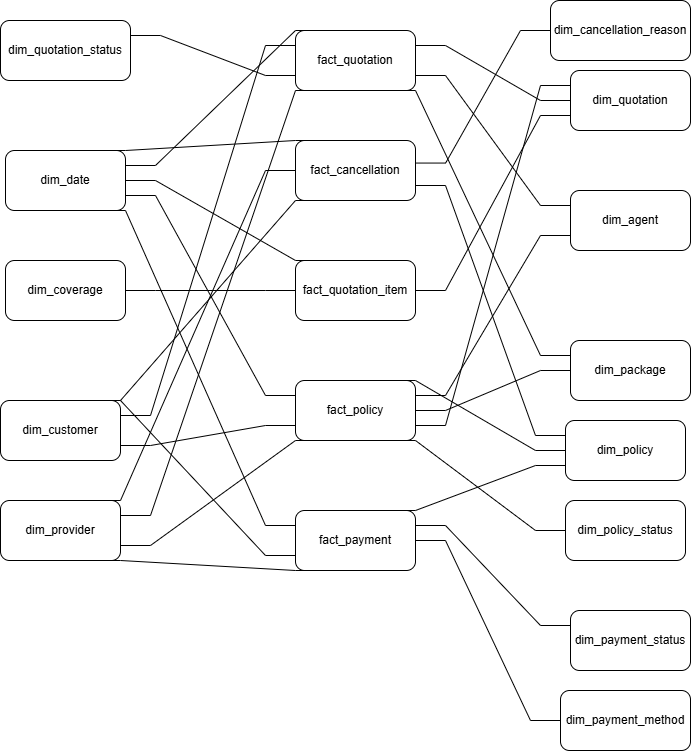

The diagram above was exported from draw.io. Its source (the exported page's mxGraphModel, read from the mxfile embedded in the PNG):
<mxGraphModel dx="1047" dy="810" grid="1" gridSize="10" guides="1" tooltips="1" connect="1" arrows="1" fold="1" page="1" pageScale="1" pageWidth="850" pageHeight="1100" math="0" shadow="0">
  <root>
    <mxCell id="0" />
    <mxCell id="1" parent="0" />
    <mxCell id="4kyQvDQMBKU5X3uGvNh3-1" parent="1" style="rounded=1;whiteSpace=wrap;html=1;" value="fact_policy" vertex="1">
      <mxGeometry height="60" width="120" x="655" y="640" as="geometry" />
    </mxCell>
    <mxCell id="4kyQvDQMBKU5X3uGvNh3-2" parent="1" style="rounded=1;whiteSpace=wrap;html=1;" value="fact_payment" vertex="1">
      <mxGeometry height="60" width="120" x="655" y="770" as="geometry" />
    </mxCell>
    <mxCell id="4kyQvDQMBKU5X3uGvNh3-3" parent="1" style="rounded=1;whiteSpace=wrap;html=1;" value="fact_quotation_item" vertex="1">
      <mxGeometry height="60" width="120" x="655" y="520" as="geometry" />
    </mxCell>
    <mxCell id="4kyQvDQMBKU5X3uGvNh3-4" parent="1" style="rounded=1;whiteSpace=wrap;html=1;" value="dim_date" vertex="1">
      <mxGeometry height="60" width="120" x="365" y="410" as="geometry" />
    </mxCell>
    <mxCell id="4kyQvDQMBKU5X3uGvNh3-5" parent="1" style="rounded=1;whiteSpace=wrap;html=1;" value="dim_customer" vertex="1">
      <mxGeometry height="60" width="120" x="360" y="660" as="geometry" />
    </mxCell>
    <mxCell id="4kyQvDQMBKU5X3uGvNh3-6" parent="1" style="rounded=1;whiteSpace=wrap;html=1;" value="dim_agent" vertex="1">
      <mxGeometry height="60" width="120" x="930" y="450" as="geometry" />
    </mxCell>
    <mxCell id="4kyQvDQMBKU5X3uGvNh3-7" parent="1" style="rounded=1;whiteSpace=wrap;html=1;" value="dim_quotation_status" vertex="1">
      <mxGeometry height="60" width="130" x="360" y="280" as="geometry" />
    </mxCell>
    <mxCell id="4kyQvDQMBKU5X3uGvNh3-8" parent="1" style="rounded=1;whiteSpace=wrap;html=1;" value="dim_policy_status" vertex="1">
      <mxGeometry height="60" width="120" x="925" y="760" as="geometry" />
    </mxCell>
    <mxCell id="4kyQvDQMBKU5X3uGvNh3-10" parent="1" style="rounded=1;whiteSpace=wrap;html=1;" value="dim_payment_status" vertex="1">
      <mxGeometry height="60" width="120" x="930" y="870" as="geometry" />
    </mxCell>
    <mxCell id="4kyQvDQMBKU5X3uGvNh3-11" parent="1" style="rounded=1;whiteSpace=wrap;html=1;" value="dim_provider" vertex="1">
      <mxGeometry height="60" width="120" x="360" y="760" as="geometry" />
    </mxCell>
    <mxCell id="4kyQvDQMBKU5X3uGvNh3-12" parent="1" style="rounded=1;whiteSpace=wrap;html=1;" value="dim_package" vertex="1">
      <mxGeometry height="60" width="120" x="930" y="600" as="geometry" />
    </mxCell>
    <mxCell id="4kyQvDQMBKU5X3uGvNh3-13" parent="1" style="rounded=1;whiteSpace=wrap;html=1;" value="dim_coverage" vertex="1">
      <mxGeometry height="60" width="120" x="365" y="520" as="geometry" />
    </mxCell>
    <mxCell id="4kyQvDQMBKU5X3uGvNh3-14" parent="1" style="rounded=1;whiteSpace=wrap;html=1;" value="fact_quotation" vertex="1">
      <mxGeometry height="60" width="120" x="655" y="290" as="geometry" />
    </mxCell>
    <mxCell id="4kyQvDQMBKU5X3uGvNh3-15" parent="1" style="rounded=1;whiteSpace=wrap;html=1;" value="dim_payment_method" vertex="1">
      <mxGeometry height="60" width="130" x="920" y="950" as="geometry" />
    </mxCell>
    <mxCell id="4kyQvDQMBKU5X3uGvNh3-16" edge="1" parent="1" source="4kyQvDQMBKU5X3uGvNh3-4" style="endArrow=none;html=1;rounded=0;exitX=1;exitY=0.25;exitDx=0;exitDy=0;entryX=0.25;entryY=0;entryDx=0;entryDy=0;edgeStyle=entityRelationEdgeStyle;" target="4kyQvDQMBKU5X3uGvNh3-14" value="">
      <mxGeometry relative="1" as="geometry">
        <mxPoint x="640" y="700" as="sourcePoint" />
        <mxPoint x="800" y="700" as="targetPoint" />
      </mxGeometry>
    </mxCell>
    <mxCell id="4kyQvDQMBKU5X3uGvNh3-18" edge="1" parent="1" source="4kyQvDQMBKU5X3uGvNh3-11" style="endArrow=none;html=1;rounded=0;exitX=1;exitY=0.25;exitDx=0;exitDy=0;entryX=0.25;entryY=1;entryDx=0;entryDy=0;edgeStyle=entityRelationEdgeStyle;" target="4kyQvDQMBKU5X3uGvNh3-14" value="">
      <mxGeometry relative="1" as="geometry">
        <mxPoint x="580" y="680" as="sourcePoint" />
        <mxPoint x="775" y="765" as="targetPoint" />
      </mxGeometry>
    </mxCell>
    <mxCell id="4kyQvDQMBKU5X3uGvNh3-19" edge="1" parent="1" source="4kyQvDQMBKU5X3uGvNh3-7" style="endArrow=none;html=1;rounded=0;exitX=1;exitY=0.25;exitDx=0;exitDy=0;entryX=0;entryY=0.75;entryDx=0;entryDy=0;edgeStyle=entityRelationEdgeStyle;" target="4kyQvDQMBKU5X3uGvNh3-14" value="">
      <mxGeometry relative="1" as="geometry">
        <mxPoint x="560" y="570" as="sourcePoint" />
        <mxPoint x="755" y="655" as="targetPoint" />
      </mxGeometry>
    </mxCell>
    <mxCell id="4kyQvDQMBKU5X3uGvNh3-20" edge="1" parent="1" source="4kyQvDQMBKU5X3uGvNh3-5" style="endArrow=none;html=1;rounded=0;exitX=1;exitY=0.25;exitDx=0;exitDy=0;entryX=0;entryY=0.25;entryDx=0;entryDy=0;edgeStyle=entityRelationEdgeStyle;" target="4kyQvDQMBKU5X3uGvNh3-14" value="">
      <mxGeometry relative="1" as="geometry">
        <mxPoint x="540" y="680" as="sourcePoint" />
        <mxPoint x="735" y="765" as="targetPoint" />
      </mxGeometry>
    </mxCell>
    <mxCell id="4kyQvDQMBKU5X3uGvNh3-21" edge="1" parent="1" source="4kyQvDQMBKU5X3uGvNh3-14" style="endArrow=none;html=1;rounded=0;exitX=0.75;exitY=1;exitDx=0;exitDy=0;entryX=0;entryY=0.25;entryDx=0;entryDy=0;edgeStyle=entityRelationEdgeStyle;" target="4kyQvDQMBKU5X3uGvNh3-12" value="">
      <mxGeometry relative="1" as="geometry">
        <mxPoint x="840" y="700" as="sourcePoint" />
        <mxPoint x="1035" y="785" as="targetPoint" />
      </mxGeometry>
    </mxCell>
    <mxCell id="4kyQvDQMBKU5X3uGvNh3-22" edge="1" parent="1" source="4kyQvDQMBKU5X3uGvNh3-14" style="endArrow=none;html=1;rounded=0;exitX=1;exitY=0.75;exitDx=0;exitDy=0;entryX=0;entryY=0.25;entryDx=0;entryDy=0;edgeStyle=entityRelationEdgeStyle;" target="4kyQvDQMBKU5X3uGvNh3-6" value="">
      <mxGeometry relative="1" as="geometry">
        <mxPoint x="860" y="810" as="sourcePoint" />
        <mxPoint x="1055" y="895" as="targetPoint" />
      </mxGeometry>
    </mxCell>
    <mxCell id="4kyQvDQMBKU5X3uGvNh3-23" edge="1" parent="1" source="4kyQvDQMBKU5X3uGvNh3-4" style="endArrow=none;html=1;rounded=0;exitX=1;exitY=0.5;exitDx=0;exitDy=0;entryX=0.25;entryY=0;entryDx=0;entryDy=0;edgeStyle=entityRelationEdgeStyle;" target="4kyQvDQMBKU5X3uGvNh3-3" value="">
      <mxGeometry relative="1" as="geometry">
        <mxPoint x="550" y="440" as="sourcePoint" />
        <mxPoint x="745" y="525" as="targetPoint" />
      </mxGeometry>
    </mxCell>
    <mxCell id="4kyQvDQMBKU5X3uGvNh3-30" edge="1" parent="1" source="4kyQvDQMBKU5X3uGvNh3-13" style="endArrow=none;html=1;rounded=0;exitX=1;exitY=0.5;exitDx=0;exitDy=0;entryX=0;entryY=0.5;entryDx=0;entryDy=0;edgeStyle=entityRelationEdgeStyle;" target="4kyQvDQMBKU5X3uGvNh3-3" value="">
      <mxGeometry relative="1" as="geometry">
        <mxPoint x="580" y="580" as="sourcePoint" />
        <mxPoint x="775" y="665" as="targetPoint" />
      </mxGeometry>
    </mxCell>
    <mxCell id="4kyQvDQMBKU5X3uGvNh3-31" edge="1" parent="1" source="4kyQvDQMBKU5X3uGvNh3-4" style="endArrow=none;html=1;rounded=0;exitX=1;exitY=0.75;exitDx=0;exitDy=0;entryX=0;entryY=0.25;entryDx=0;entryDy=0;edgeStyle=entityRelationEdgeStyle;" target="4kyQvDQMBKU5X3uGvNh3-1" value="">
      <mxGeometry relative="1" as="geometry">
        <mxPoint x="660" y="350" as="sourcePoint" />
        <mxPoint x="825" y="420" as="targetPoint" />
      </mxGeometry>
    </mxCell>
    <mxCell id="4kyQvDQMBKU5X3uGvNh3-33" edge="1" parent="1" source="4kyQvDQMBKU5X3uGvNh3-5" style="endArrow=none;html=1;rounded=0;exitX=1;exitY=0.75;exitDx=0;exitDy=0;entryX=0;entryY=0.75;entryDx=0;entryDy=0;edgeStyle=entityRelationEdgeStyle;" target="4kyQvDQMBKU5X3uGvNh3-1" value="">
      <mxGeometry relative="1" as="geometry">
        <mxPoint x="670" y="760" as="sourcePoint" />
        <mxPoint x="835" y="830" as="targetPoint" />
      </mxGeometry>
    </mxCell>
    <mxCell id="4kyQvDQMBKU5X3uGvNh3-34" edge="1" parent="1" source="4kyQvDQMBKU5X3uGvNh3-11" style="endArrow=none;html=1;rounded=0;exitX=1;exitY=0.75;exitDx=0;exitDy=0;entryX=0.25;entryY=1;entryDx=0;entryDy=0;edgeStyle=entityRelationEdgeStyle;" target="4kyQvDQMBKU5X3uGvNh3-1" value="">
      <mxGeometry relative="1" as="geometry">
        <mxPoint x="620" y="870" as="sourcePoint" />
        <mxPoint x="785" y="940" as="targetPoint" />
      </mxGeometry>
    </mxCell>
    <mxCell id="4kyQvDQMBKU5X3uGvNh3-35" edge="1" parent="1" source="4kyQvDQMBKU5X3uGvNh3-1" style="endArrow=none;html=1;rounded=0;exitX=1;exitY=0.25;exitDx=0;exitDy=0;entryX=0;entryY=0.75;entryDx=0;entryDy=0;edgeStyle=entityRelationEdgeStyle;" target="4kyQvDQMBKU5X3uGvNh3-6" value="">
      <mxGeometry relative="1" as="geometry">
        <mxPoint x="840" y="860" as="sourcePoint" />
        <mxPoint x="1005" y="930" as="targetPoint" />
      </mxGeometry>
    </mxCell>
    <mxCell id="4kyQvDQMBKU5X3uGvNh3-36" edge="1" parent="1" source="4kyQvDQMBKU5X3uGvNh3-1" style="endArrow=none;html=1;rounded=0;exitX=1;exitY=0.5;exitDx=0;exitDy=0;entryX=0;entryY=0.5;entryDx=0;entryDy=0;edgeStyle=entityRelationEdgeStyle;" target="4kyQvDQMBKU5X3uGvNh3-12" value="">
      <mxGeometry relative="1" as="geometry">
        <mxPoint x="780" y="860" as="sourcePoint" />
        <mxPoint x="945" y="930" as="targetPoint" />
      </mxGeometry>
    </mxCell>
    <mxCell id="4kyQvDQMBKU5X3uGvNh3-37" edge="1" parent="1" source="4kyQvDQMBKU5X3uGvNh3-1" style="endArrow=none;html=1;rounded=0;exitX=0.75;exitY=1;exitDx=0;exitDy=0;entryX=0;entryY=0.5;entryDx=0;entryDy=0;edgeStyle=entityRelationEdgeStyle;" target="4kyQvDQMBKU5X3uGvNh3-8" value="">
      <mxGeometry relative="1" as="geometry">
        <mxPoint x="860" y="370" as="sourcePoint" />
        <mxPoint x="1025" y="440" as="targetPoint" />
      </mxGeometry>
    </mxCell>
    <mxCell id="4kyQvDQMBKU5X3uGvNh3-38" edge="1" parent="1" source="4kyQvDQMBKU5X3uGvNh3-4" style="endArrow=none;html=1;rounded=0;exitX=0.75;exitY=1;exitDx=0;exitDy=0;entryX=0;entryY=0.25;entryDx=0;entryDy=0;edgeStyle=entityRelationEdgeStyle;" target="4kyQvDQMBKU5X3uGvNh3-2" value="">
      <mxGeometry relative="1" as="geometry">
        <mxPoint x="700" y="350" as="sourcePoint" />
        <mxPoint x="865" y="420" as="targetPoint" />
      </mxGeometry>
    </mxCell>
    <mxCell id="4kyQvDQMBKU5X3uGvNh3-40" edge="1" parent="1" source="4kyQvDQMBKU5X3uGvNh3-5" style="endArrow=none;html=1;rounded=0;exitX=0.75;exitY=0;exitDx=0;exitDy=0;entryX=0;entryY=0.75;entryDx=0;entryDy=0;edgeStyle=entityRelationEdgeStyle;" target="4kyQvDQMBKU5X3uGvNh3-2" value="">
      <mxGeometry relative="1" as="geometry">
        <mxPoint x="640" y="840" as="sourcePoint" />
        <mxPoint x="805" y="910" as="targetPoint" />
      </mxGeometry>
    </mxCell>
    <mxCell id="4kyQvDQMBKU5X3uGvNh3-41" edge="1" parent="1" source="4kyQvDQMBKU5X3uGvNh3-11" style="endArrow=none;html=1;rounded=0;exitX=0.75;exitY=1;exitDx=0;exitDy=0;entryX=0.25;entryY=1;entryDx=0;entryDy=0;edgeStyle=entityRelationEdgeStyle;" target="4kyQvDQMBKU5X3uGvNh3-2" value="">
      <mxGeometry relative="1" as="geometry">
        <mxPoint x="630" y="860" as="sourcePoint" />
        <mxPoint x="795" y="930" as="targetPoint" />
      </mxGeometry>
    </mxCell>
    <mxCell id="4kyQvDQMBKU5X3uGvNh3-42" edge="1" parent="1" source="4kyQvDQMBKU5X3uGvNh3-2" style="endArrow=none;html=1;rounded=0;exitX=1;exitY=0.25;exitDx=0;exitDy=0;entryX=0;entryY=0.25;entryDx=0;entryDy=0;edgeStyle=entityRelationEdgeStyle;" target="4kyQvDQMBKU5X3uGvNh3-10" value="">
      <mxGeometry relative="1" as="geometry">
        <mxPoint x="850" y="510" as="sourcePoint" />
        <mxPoint x="1015" y="580" as="targetPoint" />
      </mxGeometry>
    </mxCell>
    <mxCell id="4kyQvDQMBKU5X3uGvNh3-43" edge="1" parent="1" source="4kyQvDQMBKU5X3uGvNh3-2" style="endArrow=none;html=1;rounded=0;exitX=1;exitY=0.5;exitDx=0;exitDy=0;entryX=0;entryY=0.5;entryDx=0;entryDy=0;edgeStyle=entityRelationEdgeStyle;" target="4kyQvDQMBKU5X3uGvNh3-15" value="">
      <mxGeometry relative="1" as="geometry">
        <mxPoint x="820" y="870" as="sourcePoint" />
        <mxPoint x="985" y="940" as="targetPoint" />
      </mxGeometry>
    </mxCell>
    <mxCell id="4kyQvDQMBKU5X3uGvNh3-44" parent="1" style="rounded=1;whiteSpace=wrap;html=1;" value="dim_quotation" vertex="1">
      <mxGeometry height="60" width="120" x="930" y="330" as="geometry" />
    </mxCell>
    <mxCell id="4kyQvDQMBKU5X3uGvNh3-45" edge="1" parent="1" source="4kyQvDQMBKU5X3uGvNh3-14" style="endArrow=none;html=1;rounded=0;exitX=1;exitY=0.25;exitDx=0;exitDy=0;entryX=0;entryY=0.5;entryDx=0;entryDy=0;edgeStyle=entityRelationEdgeStyle;" target="4kyQvDQMBKU5X3uGvNh3-44" value="">
      <mxGeometry relative="1" as="geometry">
        <mxPoint x="950" y="430" as="sourcePoint" />
        <mxPoint x="1105" y="580" as="targetPoint" />
      </mxGeometry>
    </mxCell>
    <mxCell id="4kyQvDQMBKU5X3uGvNh3-46" edge="1" parent="1" source="4kyQvDQMBKU5X3uGvNh3-3" style="endArrow=none;html=1;rounded=0;exitX=1;exitY=0.5;exitDx=0;exitDy=0;entryX=0;entryY=0.75;entryDx=0;entryDy=0;edgeStyle=entityRelationEdgeStyle;" target="4kyQvDQMBKU5X3uGvNh3-44" value="">
      <mxGeometry relative="1" as="geometry">
        <mxPoint x="1060" y="290" as="sourcePoint" />
        <mxPoint x="1215" y="440" as="targetPoint" />
      </mxGeometry>
    </mxCell>
    <mxCell id="4kyQvDQMBKU5X3uGvNh3-47" parent="1" style="rounded=1;whiteSpace=wrap;html=1;" value="fact_cancellation" vertex="1">
      <mxGeometry height="60" width="120" x="655" y="400" as="geometry" />
    </mxCell>
    <mxCell id="4kyQvDQMBKU5X3uGvNh3-48" parent="1" style="rounded=1;whiteSpace=wrap;html=1;" value="dim_cancellation_reason" vertex="1">
      <mxGeometry height="60" width="140" x="910" y="260" as="geometry" />
    </mxCell>
    <mxCell id="4kyQvDQMBKU5X3uGvNh3-49" edge="1" parent="1" source="4kyQvDQMBKU5X3uGvNh3-1" style="endArrow=none;html=1;rounded=0;exitX=1;exitY=0.75;exitDx=0;exitDy=0;entryX=0;entryY=0.25;entryDx=0;entryDy=0;edgeStyle=entityRelationEdgeStyle;" target="4kyQvDQMBKU5X3uGvNh3-44" value="">
      <mxGeometry relative="1" as="geometry">
        <mxPoint x="800" y="710" as="sourcePoint" />
        <mxPoint x="985" y="810" as="targetPoint" />
      </mxGeometry>
    </mxCell>
    <mxCell id="4kyQvDQMBKU5X3uGvNh3-50" edge="1" parent="1" source="4kyQvDQMBKU5X3uGvNh3-4" style="endArrow=none;html=1;rounded=0;exitX=0.75;exitY=0;exitDx=0;exitDy=0;entryX=0.25;entryY=0;entryDx=0;entryDy=0;edgeStyle=entityRelationEdgeStyle;" target="4kyQvDQMBKU5X3uGvNh3-47" value="">
      <mxGeometry relative="1" as="geometry">
        <mxPoint x="590" y="320" as="sourcePoint" />
        <mxPoint x="775" y="420" as="targetPoint" />
      </mxGeometry>
    </mxCell>
    <mxCell id="4kyQvDQMBKU5X3uGvNh3-51" edge="1" parent="1" source="4kyQvDQMBKU5X3uGvNh3-5" style="endArrow=none;html=1;rounded=0;exitX=0.75;exitY=0;exitDx=0;exitDy=0;entryX=0.25;entryY=1;entryDx=0;entryDy=0;edgeStyle=entityRelationEdgeStyle;" target="4kyQvDQMBKU5X3uGvNh3-47" value="">
      <mxGeometry relative="1" as="geometry">
        <mxPoint x="550" y="820" as="sourcePoint" />
        <mxPoint x="735" y="920" as="targetPoint" />
      </mxGeometry>
    </mxCell>
    <mxCell id="4kyQvDQMBKU5X3uGvNh3-52" edge="1" parent="1" source="4kyQvDQMBKU5X3uGvNh3-11" style="endArrow=none;html=1;rounded=0;exitX=0.75;exitY=0;exitDx=0;exitDy=0;entryX=0;entryY=0.5;entryDx=0;entryDy=0;edgeStyle=entityRelationEdgeStyle;" target="4kyQvDQMBKU5X3uGvNh3-47" value="">
      <mxGeometry relative="1" as="geometry">
        <mxPoint x="670" y="980" as="sourcePoint" />
        <mxPoint x="895" y="880" as="targetPoint" />
      </mxGeometry>
    </mxCell>
    <mxCell id="4kyQvDQMBKU5X3uGvNh3-54" edge="1" parent="1" source="4kyQvDQMBKU5X3uGvNh3-47" style="endArrow=none;html=1;rounded=0;exitX=1.001;exitY=0.376;exitDx=0;exitDy=0;entryX=0;entryY=0.5;entryDx=0;entryDy=0;edgeStyle=entityRelationEdgeStyle;exitPerimeter=0;" target="4kyQvDQMBKU5X3uGvNh3-48" value="">
      <mxGeometry relative="1" as="geometry">
        <mxPoint x="850" y="400" as="sourcePoint" />
        <mxPoint x="1075" y="300" as="targetPoint" />
      </mxGeometry>
    </mxCell>
    <mxCell id="DNkkxsQF9AvmU19SHBBy-1" parent="1" style="rounded=1;whiteSpace=wrap;html=1;" value="dim_policy" vertex="1">
      <mxGeometry height="60" width="120" x="925" y="680" as="geometry" />
    </mxCell>
    <mxCell id="DNkkxsQF9AvmU19SHBBy-2" edge="1" parent="1" source="4kyQvDQMBKU5X3uGvNh3-2" style="endArrow=none;html=1;rounded=0;exitX=0.75;exitY=0;exitDx=0;exitDy=0;entryX=0;entryY=0.75;entryDx=0;entryDy=0;edgeStyle=entityRelationEdgeStyle;" target="DNkkxsQF9AvmU19SHBBy-1" value="">
      <mxGeometry relative="1" as="geometry">
        <mxPoint x="710" y="860" as="sourcePoint" />
        <mxPoint x="890" y="890" as="targetPoint" />
      </mxGeometry>
    </mxCell>
    <mxCell id="DNkkxsQF9AvmU19SHBBy-3" edge="1" parent="1" source="4kyQvDQMBKU5X3uGvNh3-1" style="endArrow=none;html=1;rounded=0;exitX=0.75;exitY=0;exitDx=0;exitDy=0;entryX=0;entryY=0.5;entryDx=0;entryDy=0;edgeStyle=entityRelationEdgeStyle;" target="DNkkxsQF9AvmU19SHBBy-1" value="">
      <mxGeometry relative="1" as="geometry">
        <mxPoint x="650" y="910" as="sourcePoint" />
        <mxPoint x="830" y="940" as="targetPoint" />
      </mxGeometry>
    </mxCell>
    <mxCell id="DNkkxsQF9AvmU19SHBBy-4" edge="1" parent="1" source="4kyQvDQMBKU5X3uGvNh3-47" style="endArrow=none;html=1;rounded=0;exitX=1;exitY=0.75;exitDx=0;exitDy=0;entryX=0;entryY=0.25;entryDx=0;entryDy=0;edgeStyle=entityRelationEdgeStyle;" target="DNkkxsQF9AvmU19SHBBy-1" value="">
      <mxGeometry relative="1" as="geometry">
        <mxPoint x="1070" y="540" as="sourcePoint" />
        <mxPoint x="1250" y="570" as="targetPoint" />
      </mxGeometry>
    </mxCell>
  </root>
</mxGraphModel>